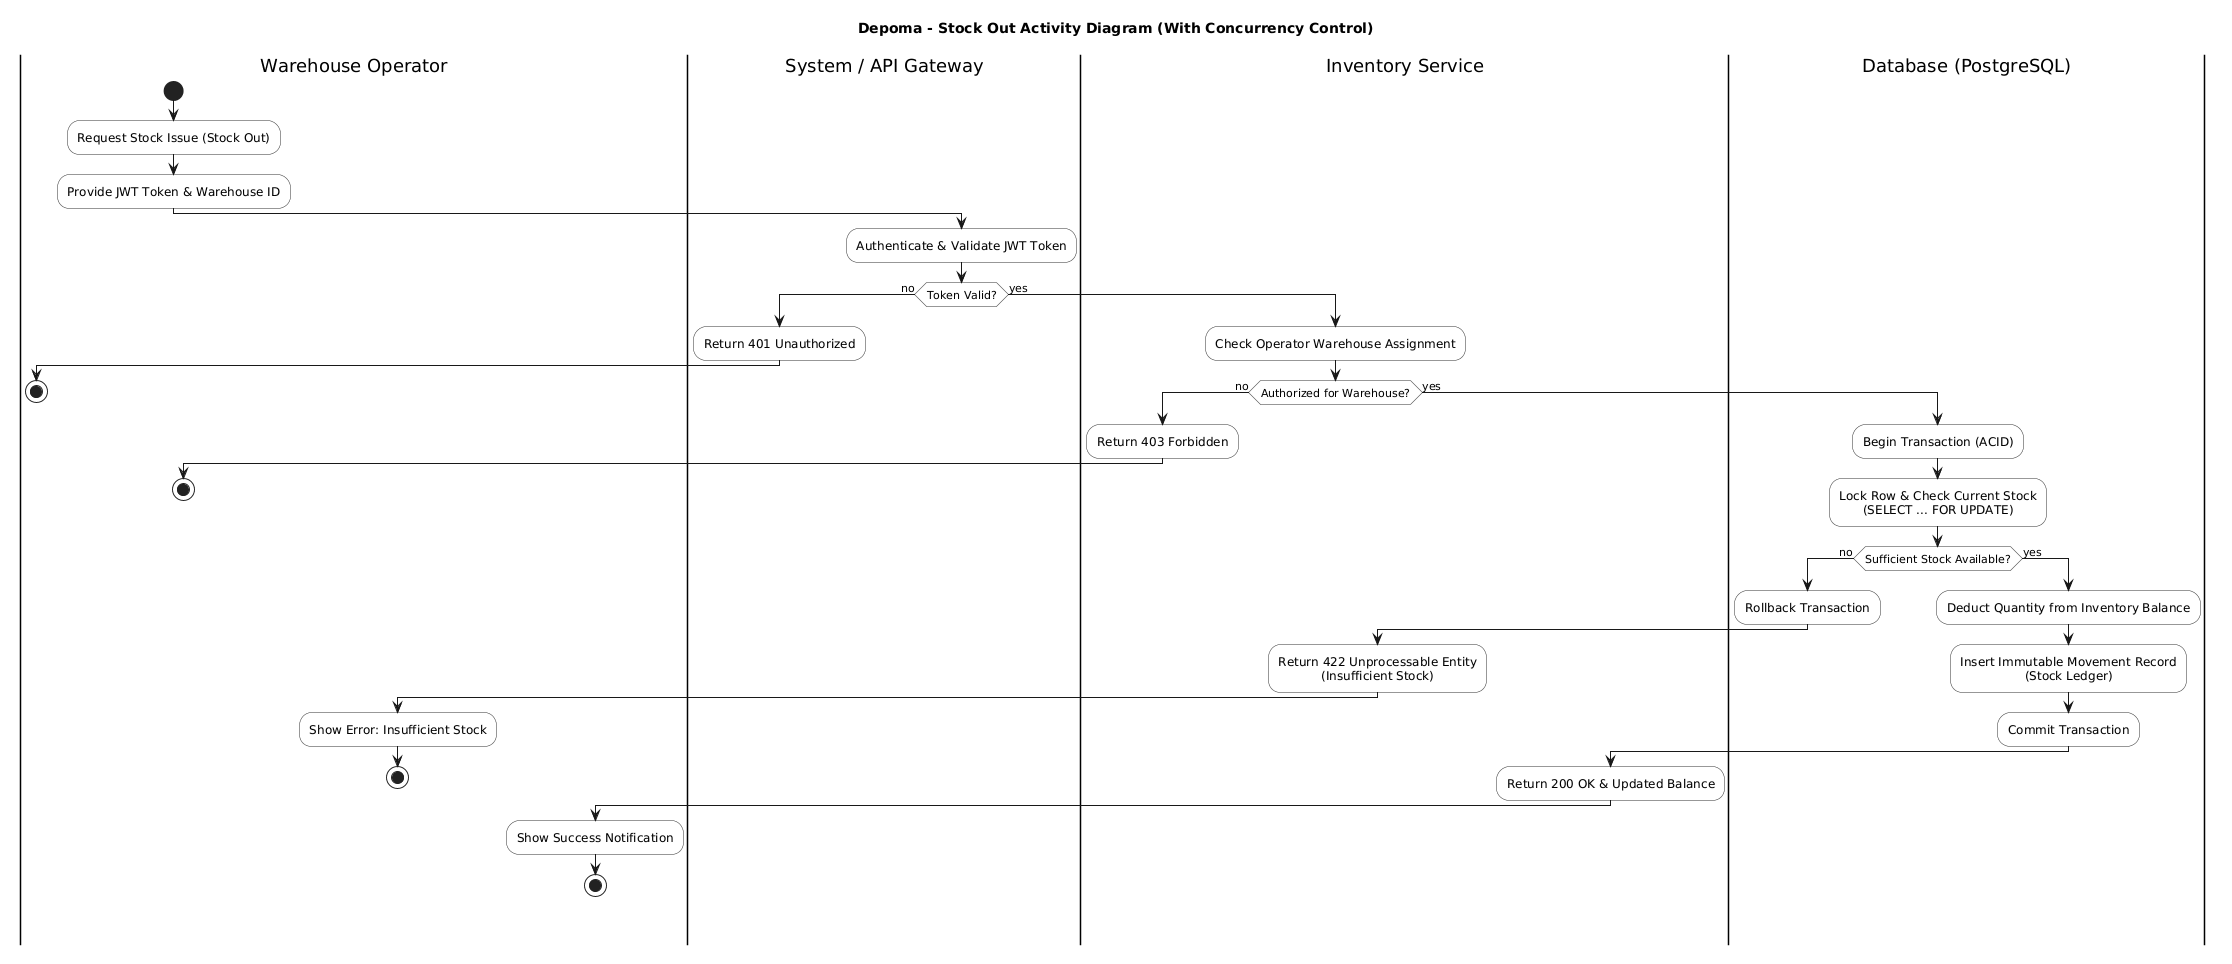

The diagram above was rendered by PlantUML. Its source (embedded in the PNG):
@startuml
skinparam defaultTextAlignment center
skinparam ActivityBackgroundColor #F9F9F9
skinparam ActivityBorderColor #333333

title Depoma - Stock Out Activity Diagram (With Concurrency Control)

|Warehouse Operator|
start
:Request Stock Issue (Stock Out);
:Provide JWT Token & Warehouse ID;

|System / API Gateway|
:Authenticate & Validate JWT Token;
if (Token Valid?) then (no)
    :Return 401 Unauthorized;
    |Warehouse Operator|
    stop
else (yes)
    |Inventory Service|
    :Check Operator Warehouse Assignment;
    if (Authorized for Warehouse?) then (no)
        :Return 403 Forbidden;
        |Warehouse Operator|
        stop
    else (yes)
        |Database (PostgreSQL)|
        :Begin Transaction (ACID);
        :Lock Row & Check Current Stock\n(SELECT ... FOR UPDATE);
        
        if (Sufficient Stock Available?) then (no)
            :Rollback Transaction;
            |Inventory Service|
            :Return 422 Unprocessable Entity\n(Insufficient Stock);
            |Warehouse Operator|
            :Show Error: Insufficient Stock;
            stop
        else (yes)
            |Database (PostgreSQL)|
            :Deduct Quantity from Inventory Balance;
            :Insert Immutable Movement Record\n(Stock Ledger);
            :Commit Transaction;
            
            |Inventory Service|
            :Return 200 OK & Updated Balance;
            |Warehouse Operator|
            :Show Success Notification;
            stop
        endif
    endif
endif
@enduml